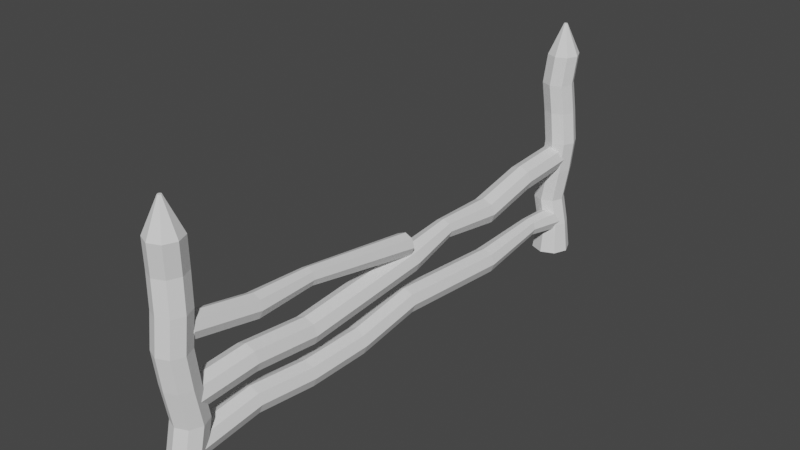 # Source: Fence1Broken.blend  (saved by Blender 2.93.21; exported with 4.5.12 LTS)
import bpy
from mathutils import Matrix  # noqa: F401  (used for matrix-valued properties, if any)

bpy.ops.wm.read_factory_settings(use_empty=True)
scene = bpy.context.scene
scene.name = 'Scene'

# ---- collections
col_collection = bpy.data.collections.new('Collection'); scene.collection.children.link(col_collection)

# ---- world
world_world = bpy.data.worlds.new('World'); scene.world = world_world
world_world.use_nodes = True; world_world.node_tree.nodes.clear()
_N = world_world.node_tree.nodes; _L = world_world.node_tree.links
n0 = _N.new('ShaderNodeOutputWorld'); n0.name = 'World Output'; n0.location = (300, 300)
n1 = _N.new('ShaderNodeBackground'); n1.name = 'Background'; n1.location = (10, 300)
n1.inputs[0].default_value = (0.05088, 0.05088, 0.05088, 1.0)
_L.new(n1.outputs[0], n0.inputs[0])
n0.is_active_output = True
world_world.color = (0.05088, 0.05088, 0.05088)
world_world.use_sun_shadow = False
world_world.sun_shadow_jitter_overblur = 0.0

# ---- meshes
me_cylinder = bpy.data.meshes.new('Cylinder')
me_cylinder.from_pydata([(5.471e-09, 1.245, -1.0), (-2.524e-08, 0.1118, 1.0), (0.8802, 0.8802, -1.0), (0.07903, 0.07903, 1.0), (1.245, -5.076e-08, -1.0), (0.1118, -1.812e-08, 1.0), (0.8802, -0.8802, -1.0), (0.07903, -0.07903, 1.0), (-1.033e-07, -1.245, -1.0), (-3.501e-08, -0.1118, 1.0), (-0.8802, -0.8802, -1.0), (-0.07903, -0.07903, 1.0), (-1.245, 1.849e-08, -1.0), (-0.1118, -1.19e-08, 1.0), (-0.8802, 0.8802, -1.0), (-0.07903, 0.07903, 1.0), (-0.01965, 0.7755, 0.009786), (0.6875, 0.4827, 0.009786), (0.9804, -0.2245, 0.009786), (0.6875, -0.9316, 0.009786), (-0.01965, -1.224, 0.009786), (-0.7268, -0.9316, 0.009786), (-1.02, -0.2245, 0.009786), (-0.7268, 0.4827, 0.009786), (-0.1713, 1.149, 0.5113), (0.5358, 0.8563, 0.5113), (0.8287, 0.1492, 0.5113), (0.5358, -0.5579, 0.5113), (-0.1713, -0.8508, 0.5113), (-0.8784, -0.5579, 0.5113), (-1.171, 0.1492, 0.5113), (-0.8784, 0.8563, 0.5113), (0.7129, 1.079, -0.5273), (1.006, 0.3717, -0.5273), (0.7129, -0.3354, -0.5273), (0.005781, -0.6283, -0.5273), (-0.7013, -0.3354, -0.5273), (-0.9942, 0.3717, -0.5273), (-0.7013, 1.079, -0.5273), (0.005781, 1.372, -0.5273), (0.0, 1.0, 0.75), (0.7071, 0.7071, 0.75), (1.0, -4.371e-08, 0.75), (0.7071, -0.7071, 0.75), (-8.742e-08, -1.0, 0.75), (-0.7071, -0.7071, 0.75), (-1.0, 1.192e-08, 0.75), (-0.7071, 0.7071, 0.75), (0.7071, 0.7071, 0.269), (1.0, -4.371e-08, 0.269), (0.7071, -0.7071, 0.269), (-8.742e-08, -1.0, 0.269), (-0.7071, -0.7071, 0.269), (-1.0, 1.192e-08, 0.269), (-0.7071, 0.7071, 0.269), (0.0, 1.0, 0.269), (0.0, 1.0, -0.2451), (0.7071, 0.7071, -0.2451), (1.0, -4.371e-08, -0.2451), (0.7071, -0.7071, -0.2451), (-8.742e-08, -1.0, -0.2451), (-0.7071, -0.7071, -0.2451), (-1.0, 1.192e-08, -0.2451), (-0.7071, 0.7071, -0.2451), (0.7071, 0.7071, -0.7451), (1.0, -4.371e-08, -0.7451), (0.7071, -0.7071, -0.7451), (-8.742e-08, -1.0, -0.7451), (-0.7071, -0.7071, -0.7451), (-1.0, 1.192e-08, -0.7451), (-0.7071, 0.7071, -0.7451), (0.0, 1.0, -0.7451)], [], [(40, 1, 3, 41), (41, 3, 5, 42), (42, 5, 7, 43), (43, 7, 9, 44), (44, 9, 11, 45), (45, 11, 13, 46), (3, 1, 15, 13, 11, 9, 7, 5), (46, 13, 15, 47), (47, 15, 1, 40), (0, 2, 4, 6, 8, 10, 12, 14), (63, 23, 16, 56), (62, 22, 23, 63), (61, 21, 22, 62), (60, 20, 21, 61), (59, 19, 20, 60), (58, 18, 19, 59), (57, 17, 18, 58), (56, 16, 17, 57), (54, 31, 24, 55), (53, 30, 31, 54), (52, 29, 30, 53), (51, 28, 29, 52), (50, 27, 28, 51), (49, 26, 27, 50), (48, 25, 26, 49), (55, 24, 25, 48), (71, 39, 32, 64), (64, 32, 33, 65), (65, 33, 34, 66), (66, 34, 35, 67), (67, 35, 36, 68), (68, 36, 37, 69), (69, 37, 38, 70), (70, 38, 39, 71), (31, 47, 40, 24), (30, 46, 47, 31), (29, 45, 46, 30), (28, 44, 45, 29), (27, 43, 44, 28), (26, 42, 43, 27), (25, 41, 42, 26), (24, 40, 41, 25), (16, 55, 48, 17), (17, 48, 49, 18), (18, 49, 50, 19), (19, 50, 51, 20), (20, 51, 52, 21), (21, 52, 53, 22), (22, 53, 54, 23), (23, 54, 55, 16), (39, 56, 57, 32), (32, 57, 58, 33), (33, 58, 59, 34), (34, 59, 60, 35), (35, 60, 61, 36), (36, 61, 62, 37), (37, 62, 63, 38), (38, 63, 56, 39), (14, 70, 71, 0), (12, 69, 70, 14), (10, 68, 69, 12), (8, 67, 68, 10), (6, 66, 67, 8), (4, 65, 66, 6), (2, 64, 65, 4), (0, 71, 64, 2)])
_uv = me_cylinder.uv_layers.new(name='UVMap')
_uv.uv.foreach_set('vector', [1.0, 0.9375, 1.0, 1.0, 0.875, 1.0, 0.875, 0.9375, 0.875, 0.9375, 0.875, 1.0, 0.75, 1.0, 0.75, 0.9375, 0.75, 0.9375, 0.75, 1.0, 0.625, 1.0, 0.625, 0.9375, 0.625, 0.9375, 0.625, 1.0, 0.5, 1.0, 0.5, 0.9375, 0.5, 0.9375, 0.5, 1.0, 0.375, 1.0, 0.375, 0.9375, 0.375, 0.9375, 0.375, 1.0, 0.25, 1.0, 0.25, 0.9375, 0.4197, 0.4197, 0.25, 0.49, 0.08029, 0.4197, 0.01, 0.25, 0.08029, 0.08029, 0.25, 0.01, 0.4197, 0.08029, 0.49, 0.25, 0.25, 0.9375, 0.25, 1.0, 0.125, 1.0, 0.125, 0.9375, 0.125, 0.9375, 0.125, 1.0, 0.0, 1.0, 0.0, 0.9375, 0.75, 0.49, 0.9197, 0.4197, 0.99, 0.25, 0.9197, 0.08029, 0.75, 0.01, 0.5803, 0.08029, 0.51, 0.25, 0.5803, 0.4197, 0.125, 0.6887, 0.125, 0.75, 0.0, 0.75, 0.0, 0.6887, 0.25, 0.6887, 0.25, 0.75, 0.125, 0.75, 0.125, 0.6887, 0.375, 0.6887, 0.375, 0.75, 0.25, 0.75, 0.25, 0.6887, 0.5, 0.6887, 0.5, 0.75, 0.375, 0.75, 0.375, 0.6887, 0.625, 0.6887, 0.625, 0.75, 0.5, 0.75, 0.5, 0.6887, 0.75, 0.6887, 0.75, 0.75, 0.625, 0.75, 0.625, 0.6887, 0.875, 0.6887, 0.875, 0.75, 0.75, 0.75, 0.75, 0.6887, 1.0, 0.6887, 1.0, 0.75, 0.875, 0.75, 0.875, 0.6887, 0.125, 0.8173, 0.125, 0.875, 0.0, 0.875, 0.0, 0.8173, 0.25, 0.8173, 0.25, 0.875, 0.125, 0.875, 0.125, 0.8173, 0.375, 0.8173, 0.375, 0.875, 0.25, 0.875, 0.25, 0.8173, 0.5, 0.8173, 0.5, 0.875, 0.375, 0.875, 0.375, 0.8173, 0.625, 0.8173, 0.625, 0.875, 0.5, 0.875, 0.5, 0.8173, 0.75, 0.8173, 0.75, 0.875, 0.625, 0.875, 0.625, 0.8173, 0.875, 0.8173, 0.875, 0.875, 0.75, 0.875, 0.75, 0.8173, 1.0, 0.8173, 1.0, 0.875, 0.875, 0.875, 0.875, 0.8173, 1.0, 0.5637, 1.0, 0.6274, 0.875, 0.6274, 0.875, 0.5637, 0.875, 0.5637, 0.875, 0.6274, 0.75, 0.6274, 0.75, 0.5637, 0.75, 0.5637, 0.75, 0.6274, 0.625, 0.6274, 0.625, 0.5637, 0.625, 0.5637, 0.625, 0.6274, 0.5, 0.6274, 0.5, 0.5637, 0.5, 0.5637, 0.5, 0.6274, 0.375, 0.6274, 0.375, 0.5637, 0.375, 0.5637, 0.375, 0.6274, 0.25, 0.6274, 0.25, 0.5637, 0.25, 0.5637, 0.25, 0.6274, 0.125, 0.6274, 0.125, 0.5637, 0.125, 0.5637, 0.125, 0.6274, 0.0, 0.6274, 0.0, 0.5637, 0.125, 0.875, 0.125, 0.9375, 0.0, 0.9375, 0.0, 0.875, 0.25, 0.875, 0.25, 0.9375, 0.125, 0.9375, 0.125, 0.875, 0.375, 0.875, 0.375, 0.9375, 0.25, 0.9375, 0.25, 0.875, 0.5, 0.875, 0.5, 0.9375, 0.375, 0.9375, 0.375, 0.875, 0.625, 0.875, 0.625, 0.9375, 0.5, 0.9375, 0.5, 0.875, 0.75, 0.875, 0.75, 0.9375, 0.625, 0.9375, 0.625, 0.875, 0.875, 0.875, 0.875, 0.9375, 0.75, 0.9375, 0.75, 0.875, 1.0, 0.875, 1.0, 0.9375, 0.875, 0.9375, 0.875, 0.875, 1.0, 0.75, 1.0, 0.8173, 0.875, 0.8173, 0.875, 0.75, 0.875, 0.75, 0.875, 0.8173, 0.75, 0.8173, 0.75, 0.75, 0.75, 0.75, 0.75, 0.8173, 0.625, 0.8173, 0.625, 0.75, 0.625, 0.75, 0.625, 0.8173, 0.5, 0.8173, 0.5, 0.75, 0.5, 0.75, 0.5, 0.8173, 0.375, 0.8173, 0.375, 0.75, 0.375, 0.75, 0.375, 0.8173, 0.25, 0.8173, 0.25, 0.75, 0.25, 0.75, 0.25, 0.8173, 0.125, 0.8173, 0.125, 0.75, 0.125, 0.75, 0.125, 0.8173, 0.0, 0.8173, 0.0, 0.75, 1.0, 0.6274, 1.0, 0.6887, 0.875, 0.6887, 0.875, 0.6274, 0.875, 0.6274, 0.875, 0.6887, 0.75, 0.6887, 0.75, 0.6274, 0.75, 0.6274, 0.75, 0.6887, 0.625, 0.6887, 0.625, 0.6274, 0.625, 0.6274, 0.625, 0.6887, 0.5, 0.6887, 0.5, 0.6274, 0.5, 0.6274, 0.5, 0.6887, 0.375, 0.6887, 0.375, 0.6274, 0.375, 0.6274, 0.375, 0.6887, 0.25, 0.6887, 0.25, 0.6274, 0.25, 0.6274, 0.25, 0.6887, 0.125, 0.6887, 0.125, 0.6274, 0.125, 0.6274, 0.125, 0.6887, 0.0, 0.6887, 0.0, 0.6274, 0.125, 0.5, 0.125, 0.5637, 0.0, 0.5637, 0.0, 0.5, 0.25, 0.5, 0.25, 0.5637, 0.125, 0.5637, 0.125, 0.5, 0.375, 0.5, 0.375, 0.5637, 0.25, 0.5637, 0.25, 0.5, 0.5, 0.5, 0.5, 0.5637, 0.375, 0.5637, 0.375, 0.5, 0.625, 0.5, 0.625, 0.5637, 0.5, 0.5637, 0.5, 0.5, 0.75, 0.5, 0.75, 0.5637, 0.625, 0.5637, 0.625, 0.5, 0.875, 0.5, 0.875, 0.5637, 0.75, 0.5637, 0.75, 0.5, 1.0, 0.5, 1.0, 0.5637, 0.875, 0.5637, 0.875, 0.5])
me_cylinder.use_remesh_fix_poles = True
me_cylinder.use_remesh_preserve_attributes = False
me_cylinder.update()
me_cylinder_001 = bpy.data.meshes.new('Cylinder.001')
me_cylinder_001.from_pydata([(5.471e-09, 1.245, -1.0), (-2.524e-08, 0.1118, 1.0), (0.8802, 0.8802, -1.0), (0.07903, 0.07903, 1.0), (1.245, -5.076e-08, -1.0), (0.1118, -1.812e-08, 1.0), (0.8802, -0.8802, -1.0), (0.07903, -0.07903, 1.0), (-1.033e-07, -1.245, -1.0), (-3.501e-08, -0.1118, 1.0), (-0.8802, -0.8802, -1.0), (-0.07903, -0.07903, 1.0), (-1.245, 1.849e-08, -1.0), (-0.1118, -1.19e-08, 1.0), (-0.8802, 0.8802, -1.0), (-0.07903, 0.07903, 1.0), (-0.01965, 0.7755, 0.009786), (0.6875, 0.4827, 0.009786), (0.9804, -0.2245, 0.009786), (0.6875, -0.9316, 0.009786), (-0.01965, -1.224, 0.009786), (-0.7268, -0.9316, 0.009786), (-1.02, -0.2245, 0.009786), (-0.7268, 0.4827, 0.009786), (-0.1713, 1.149, 0.5113), (0.5358, 0.8563, 0.5113), (0.8287, 0.1492, 0.5113), (0.5358, -0.5579, 0.5113), (-0.1713, -0.8508, 0.5113), (-0.8784, -0.5579, 0.5113), (-1.171, 0.1492, 0.5113), (-0.8784, 0.8563, 0.5113), (0.7129, 1.079, -0.5273), (1.006, 0.3717, -0.5273), (0.7129, -0.3354, -0.5273), (0.005781, -0.6283, -0.5273), (-0.7013, -0.3354, -0.5273), (-0.9942, 0.3717, -0.5273), (-0.7013, 1.079, -0.5273), (0.005781, 1.372, -0.5273), (0.0, 1.0, 0.75), (0.7071, 0.7071, 0.75), (1.0, -4.371e-08, 0.75), (0.7071, -0.7071, 0.75), (-8.742e-08, -1.0, 0.75), (-0.7071, -0.7071, 0.75), (-1.0, 1.192e-08, 0.75), (-0.7071, 0.7071, 0.75), (0.7071, 0.7071, 0.269), (1.0, -4.371e-08, 0.269), (0.7071, -0.7071, 0.269), (-8.742e-08, -1.0, 0.269), (-0.7071, -0.7071, 0.269), (-1.0, 1.192e-08, 0.269), (-0.7071, 0.7071, 0.269), (0.0, 1.0, 0.269), (0.0, 1.0, -0.2451), (0.7071, 0.7071, -0.2451), (1.0, -4.371e-08, -0.2451), (0.7071, -0.7071, -0.2451), (-8.742e-08, -1.0, -0.2451), (-0.7071, -0.7071, -0.2451), (-1.0, 1.192e-08, -0.2451), (-0.7071, 0.7071, -0.2451), (0.7071, 0.7071, -0.7451), (1.0, -4.371e-08, -0.7451), (0.7071, -0.7071, -0.7451), (-8.742e-08, -1.0, -0.7451), (-0.7071, -0.7071, -0.7451), (-1.0, 1.192e-08, -0.7451), (-0.7071, 0.7071, -0.7451), (0.0, 1.0, -0.7451)], [], [(40, 1, 3, 41), (41, 3, 5, 42), (42, 5, 7, 43), (43, 7, 9, 44), (44, 9, 11, 45), (45, 11, 13, 46), (3, 1, 15, 13, 11, 9, 7, 5), (46, 13, 15, 47), (47, 15, 1, 40), (0, 2, 4, 6, 8, 10, 12, 14), (63, 23, 16, 56), (62, 22, 23, 63), (61, 21, 22, 62), (60, 20, 21, 61), (59, 19, 20, 60), (58, 18, 19, 59), (57, 17, 18, 58), (56, 16, 17, 57), (54, 31, 24, 55), (53, 30, 31, 54), (52, 29, 30, 53), (51, 28, 29, 52), (50, 27, 28, 51), (49, 26, 27, 50), (48, 25, 26, 49), (55, 24, 25, 48), (71, 39, 32, 64), (64, 32, 33, 65), (65, 33, 34, 66), (66, 34, 35, 67), (67, 35, 36, 68), (68, 36, 37, 69), (69, 37, 38, 70), (70, 38, 39, 71), (31, 47, 40, 24), (30, 46, 47, 31), (29, 45, 46, 30), (28, 44, 45, 29), (27, 43, 44, 28), (26, 42, 43, 27), (25, 41, 42, 26), (24, 40, 41, 25), (16, 55, 48, 17), (17, 48, 49, 18), (18, 49, 50, 19), (19, 50, 51, 20), (20, 51, 52, 21), (21, 52, 53, 22), (22, 53, 54, 23), (23, 54, 55, 16), (39, 56, 57, 32), (32, 57, 58, 33), (33, 58, 59, 34), (34, 59, 60, 35), (35, 60, 61, 36), (36, 61, 62, 37), (37, 62, 63, 38), (38, 63, 56, 39), (14, 70, 71, 0), (12, 69, 70, 14), (10, 68, 69, 12), (8, 67, 68, 10), (6, 66, 67, 8), (4, 65, 66, 6), (2, 64, 65, 4), (0, 71, 64, 2)])
_uv = me_cylinder_001.uv_layers.new(name='UVMap')
_uv.uv.foreach_set('vector', [1.0, 0.9375, 1.0, 1.0, 0.875, 1.0, 0.875, 0.9375, 0.875, 0.9375, 0.875, 1.0, 0.75, 1.0, 0.75, 0.9375, 0.75, 0.9375, 0.75, 1.0, 0.625, 1.0, 0.625, 0.9375, 0.625, 0.9375, 0.625, 1.0, 0.5, 1.0, 0.5, 0.9375, 0.5, 0.9375, 0.5, 1.0, 0.375, 1.0, 0.375, 0.9375, 0.375, 0.9375, 0.375, 1.0, 0.25, 1.0, 0.25, 0.9375, 0.4197, 0.4197, 0.25, 0.49, 0.08029, 0.4197, 0.01, 0.25, 0.08029, 0.08029, 0.25, 0.01, 0.4197, 0.08029, 0.49, 0.25, 0.25, 0.9375, 0.25, 1.0, 0.125, 1.0, 0.125, 0.9375, 0.125, 0.9375, 0.125, 1.0, 0.0, 1.0, 0.0, 0.9375, 0.75, 0.49, 0.9197, 0.4197, 0.99, 0.25, 0.9197, 0.08029, 0.75, 0.01, 0.5803, 0.08029, 0.51, 0.25, 0.5803, 0.4197, 0.125, 0.6887, 0.125, 0.75, 0.0, 0.75, 0.0, 0.6887, 0.25, 0.6887, 0.25, 0.75, 0.125, 0.75, 0.125, 0.6887, 0.375, 0.6887, 0.375, 0.75, 0.25, 0.75, 0.25, 0.6887, 0.5, 0.6887, 0.5, 0.75, 0.375, 0.75, 0.375, 0.6887, 0.625, 0.6887, 0.625, 0.75, 0.5, 0.75, 0.5, 0.6887, 0.75, 0.6887, 0.75, 0.75, 0.625, 0.75, 0.625, 0.6887, 0.875, 0.6887, 0.875, 0.75, 0.75, 0.75, 0.75, 0.6887, 1.0, 0.6887, 1.0, 0.75, 0.875, 0.75, 0.875, 0.6887, 0.125, 0.8173, 0.125, 0.875, 0.0, 0.875, 0.0, 0.8173, 0.25, 0.8173, 0.25, 0.875, 0.125, 0.875, 0.125, 0.8173, 0.375, 0.8173, 0.375, 0.875, 0.25, 0.875, 0.25, 0.8173, 0.5, 0.8173, 0.5, 0.875, 0.375, 0.875, 0.375, 0.8173, 0.625, 0.8173, 0.625, 0.875, 0.5, 0.875, 0.5, 0.8173, 0.75, 0.8173, 0.75, 0.875, 0.625, 0.875, 0.625, 0.8173, 0.875, 0.8173, 0.875, 0.875, 0.75, 0.875, 0.75, 0.8173, 1.0, 0.8173, 1.0, 0.875, 0.875, 0.875, 0.875, 0.8173, 1.0, 0.5637, 1.0, 0.6274, 0.875, 0.6274, 0.875, 0.5637, 0.875, 0.5637, 0.875, 0.6274, 0.75, 0.6274, 0.75, 0.5637, 0.75, 0.5637, 0.75, 0.6274, 0.625, 0.6274, 0.625, 0.5637, 0.625, 0.5637, 0.625, 0.6274, 0.5, 0.6274, 0.5, 0.5637, 0.5, 0.5637, 0.5, 0.6274, 0.375, 0.6274, 0.375, 0.5637, 0.375, 0.5637, 0.375, 0.6274, 0.25, 0.6274, 0.25, 0.5637, 0.25, 0.5637, 0.25, 0.6274, 0.125, 0.6274, 0.125, 0.5637, 0.125, 0.5637, 0.125, 0.6274, 0.0, 0.6274, 0.0, 0.5637, 0.125, 0.875, 0.125, 0.9375, 0.0, 0.9375, 0.0, 0.875, 0.25, 0.875, 0.25, 0.9375, 0.125, 0.9375, 0.125, 0.875, 0.375, 0.875, 0.375, 0.9375, 0.25, 0.9375, 0.25, 0.875, 0.5, 0.875, 0.5, 0.9375, 0.375, 0.9375, 0.375, 0.875, 0.625, 0.875, 0.625, 0.9375, 0.5, 0.9375, 0.5, 0.875, 0.75, 0.875, 0.75, 0.9375, 0.625, 0.9375, 0.625, 0.875, 0.875, 0.875, 0.875, 0.9375, 0.75, 0.9375, 0.75, 0.875, 1.0, 0.875, 1.0, 0.9375, 0.875, 0.9375, 0.875, 0.875, 1.0, 0.75, 1.0, 0.8173, 0.875, 0.8173, 0.875, 0.75, 0.875, 0.75, 0.875, 0.8173, 0.75, 0.8173, 0.75, 0.75, 0.75, 0.75, 0.75, 0.8173, 0.625, 0.8173, 0.625, 0.75, 0.625, 0.75, 0.625, 0.8173, 0.5, 0.8173, 0.5, 0.75, 0.5, 0.75, 0.5, 0.8173, 0.375, 0.8173, 0.375, 0.75, 0.375, 0.75, 0.375, 0.8173, 0.25, 0.8173, 0.25, 0.75, 0.25, 0.75, 0.25, 0.8173, 0.125, 0.8173, 0.125, 0.75, 0.125, 0.75, 0.125, 0.8173, 0.0, 0.8173, 0.0, 0.75, 1.0, 0.6274, 1.0, 0.6887, 0.875, 0.6887, 0.875, 0.6274, 0.875, 0.6274, 0.875, 0.6887, 0.75, 0.6887, 0.75, 0.6274, 0.75, 0.6274, 0.75, 0.6887, 0.625, 0.6887, 0.625, 0.6274, 0.625, 0.6274, 0.625, 0.6887, 0.5, 0.6887, 0.5, 0.6274, 0.5, 0.6274, 0.5, 0.6887, 0.375, 0.6887, 0.375, 0.6274, 0.375, 0.6274, 0.375, 0.6887, 0.25, 0.6887, 0.25, 0.6274, 0.25, 0.6274, 0.25, 0.6887, 0.125, 0.6887, 0.125, 0.6274, 0.125, 0.6274, 0.125, 0.6887, 0.0, 0.6887, 0.0, 0.6274, 0.125, 0.5, 0.125, 0.5637, 0.0, 0.5637, 0.0, 0.5, 0.25, 0.5, 0.25, 0.5637, 0.125, 0.5637, 0.125, 0.5, 0.375, 0.5, 0.375, 0.5637, 0.25, 0.5637, 0.25, 0.5, 0.5, 0.5, 0.5, 0.5637, 0.375, 0.5637, 0.375, 0.5, 0.625, 0.5, 0.625, 0.5637, 0.5, 0.5637, 0.5, 0.5, 0.75, 0.5, 0.75, 0.5637, 0.625, 0.5637, 0.625, 0.5, 0.875, 0.5, 0.875, 0.5637, 0.75, 0.5637, 0.75, 0.5, 1.0, 0.5, 1.0, 0.5637, 0.875, 0.5637, 0.875, 0.5])
me_cylinder_001.use_remesh_fix_poles = True
me_cylinder_001.use_remesh_preserve_attributes = False
me_cylinder_001.update()
me_cylinder_002 = bpy.data.meshes.new('Cylinder.002')
me_cylinder_002.from_pydata([(0.0, 1.0, 1.0), (0.7071, 0.7071, 1.0), (1.0, -4.371e-08, 1.0), (0.7071, -0.7071, 1.0), (-8.742e-08, -1.0, 1.0), (-0.7071, -0.7071, 1.0), (-1.0, 1.192e-08, 1.0), (-0.7071, 0.7071, 1.0), (-0.05233, 1.627, 0.0127), (0.6548, 1.334, 0.0127), (0.9477, 0.6267, 0.0127), (0.6548, -0.08044, 0.0127), (-0.05233, -0.3733, 0.0127), (-0.7594, -0.08044, 0.0127), (-1.052, 0.6267, 0.0127), (-0.7594, 1.334, 0.0127), (5.421e-09, 0.7591, 0.5), (0.5368, 0.5368, 0.5), (0.7591, 1.965e-07, 0.5), (0.5368, -0.5368, 0.5), (-6.094e-08, -0.7591, 0.5), (-0.5368, -0.5368, 0.5), (-0.7591, 2.388e-07, 0.5), (-0.5368, 0.5368, 0.5), (-0.1113, 1.459, 0.7395), (0.5958, 1.167, 0.7395), (0.8887, 0.4595, 0.7395), (0.5958, -0.2476, 0.7395), (-0.1113, -0.5405, 0.7395), (-0.8184, -0.2476, 0.7395), (-1.111, 0.4595, 0.7395), (-0.8184, 1.167, 0.7395)], [], [(24, 0, 1, 25), (25, 1, 2, 26), (26, 2, 3, 27), (27, 3, 4, 28), (28, 4, 5, 29), (29, 5, 6, 30), (1, 0, 7, 6, 5, 4, 3, 2), (30, 6, 7, 31), (31, 7, 0, 24), (15, 23, 16, 8), (14, 22, 23, 15), (13, 21, 22, 14), (12, 20, 21, 13), (11, 19, 20, 12), (10, 18, 19, 11), (9, 17, 18, 10), (8, 16, 17, 9), (23, 31, 24, 16), (22, 30, 31, 23), (21, 29, 30, 22), (20, 28, 29, 21), (19, 27, 28, 20), (18, 26, 27, 19), (17, 25, 26, 18), (16, 24, 25, 17), (15, 8, 9, 10, 11, 12, 13, 14)])
_uv = me_cylinder_002.uv_layers.new(name='UVMap')
_uv.uv.foreach_set('vector', [1.0, 0.9375, 1.0, 1.0, 0.875, 1.0, 0.875, 0.9375, 0.875, 0.9375, 0.875, 1.0, 0.75, 1.0, 0.75, 0.9375, 0.75, 0.9375, 0.75, 1.0, 0.625, 1.0, 0.625, 0.9375, 0.625, 0.9375, 0.625, 1.0, 0.5, 1.0, 0.5, 0.9375, 0.5, 0.9375, 0.5, 1.0, 0.375, 1.0, 0.375, 0.9375, 0.375, 0.9375, 0.375, 1.0, 0.25, 1.0, 0.25, 0.9375, 0.4197, 0.4197, 0.25, 0.49, 0.08029, 0.4197, 0.01, 0.25, 0.08029, 0.08029, 0.25, 0.01, 0.4197, 0.08029, 0.49, 0.25, 0.25, 0.9375, 0.25, 1.0, 0.125, 1.0, 0.125, 0.9375, 0.125, 0.9375, 0.125, 1.0, 0.0, 1.0, 0.0, 0.9375, 0.125, 0.75, 0.125, 0.875, 0.0, 0.875, 0.0, 0.75, 0.25, 0.75, 0.25, 0.875, 0.125, 0.875, 0.125, 0.75, 0.375, 0.75, 0.375, 0.875, 0.25, 0.875, 0.25, 0.75, 0.5, 0.75, 0.5, 0.875, 0.375, 0.875, 0.375, 0.75, 0.625, 0.75, 0.625, 0.875, 0.5, 0.875, 0.5, 0.75, 0.75, 0.75, 0.75, 0.875, 0.625, 0.875, 0.625, 0.75, 0.875, 0.75, 0.875, 0.875, 0.75, 0.875, 0.75, 0.75, 1.0, 0.75, 1.0, 0.875, 0.875, 0.875, 0.875, 0.75, 0.125, 0.875, 0.125, 0.9375, 0.0, 0.9375, 0.0, 0.875, 0.25, 0.875, 0.25, 0.9375, 0.125, 0.9375, 0.125, 0.875, 0.375, 0.875, 0.375, 0.9375, 0.25, 0.9375, 0.25, 0.875, 0.5, 0.875, 0.5, 0.9375, 0.375, 0.9375, 0.375, 0.875, 0.625, 0.875, 0.625, 0.9375, 0.5, 0.9375, 0.5, 0.875, 0.75, 0.875, 0.75, 0.9375, 0.625, 0.9375, 0.625, 0.875, 0.875, 0.875, 0.875, 0.9375, 0.75, 0.9375, 0.75, 0.875, 1.0, 0.875, 1.0, 0.9375, 0.875, 0.9375, 0.875, 0.875, 0.125, 0.75, 1.0, 0.75, 0.875, 0.75, 0.75, 0.75, 0.625, 0.75, 0.5, 0.75, 0.375, 0.75, 0.25, 0.75])
me_cylinder_002.use_remesh_fix_poles = True
me_cylinder_002.use_remesh_preserve_attributes = False
me_cylinder_002.update()
me_cylinder_003 = bpy.data.meshes.new('Cylinder.003')
me_cylinder_003.from_pydata([(0.0, 1.0, -1.0), (0.0, 1.0, 1.0), (0.7071, 0.7071, -1.0), (0.7071, 0.7071, 1.0), (1.0, -4.371e-08, -1.0), (1.0, -4.371e-08, 1.0), (0.7071, -0.7071, -1.0), (0.7071, -0.7071, 1.0), (-8.742e-08, -1.0, -1.0), (-8.742e-08, -1.0, 1.0), (-0.7071, -0.7071, -1.0), (-0.7071, -0.7071, 1.0), (-1.0, 1.192e-08, -1.0), (-1.0, 1.192e-08, 1.0), (-0.7071, 0.7071, -1.0), (-0.7071, 0.7071, 1.0), (-0.00837, 1.502, -0.04106), (0.6987, 1.21, -0.04106), (0.9916, 0.5024, -0.04106), (0.6987, -0.2047, -0.04106), (-0.00837, -0.4976, -0.04106), (-0.7155, -0.2047, -0.04106), (-1.008, 0.5024, -0.04106), (-0.7155, 1.21, -0.04106), (-0.03723, 1.766, 0.4932), (0.6699, 1.473, 0.4932), (0.9628, 0.7656, 0.4932), (0.6699, 0.05846, 0.4932), (-0.03723, -0.2344, 0.4932), (-0.7443, 0.05846, 0.4932), (-1.037, 0.7656, 0.4932), (-0.7443, 1.473, 0.4932), (0.6717, 1.377, -0.4996), (0.9646, 0.6695, -0.4996), (0.6717, -0.03762, -0.4996), (-0.03537, -0.3305, -0.4996), (-0.7425, -0.03762, -0.4996), (-1.035, 0.6695, -0.4996), (-0.7425, 1.377, -0.4996), (-0.03537, 1.669, -0.4996), (0.0, 0.7314, -0.25), (0.5172, 0.5172, -0.25), (0.7314, 9.609e-08, -0.25), (0.5172, -0.5172, -0.25), (-6.394e-08, -0.7314, -0.25), (-0.5172, -0.5172, -0.25), (-0.7314, 1.368e-07, -0.25), (-0.5172, 0.5172, -0.25), (0.0, 1.0, 0.75), (0.7071, 0.7071, 0.75), (1.0, -4.371e-08, 0.75), (0.7071, -0.7071, 0.75), (-8.742e-08, -1.0, 0.75), (-0.7071, -0.7071, 0.75), (-1.0, 1.192e-08, 0.75), (-0.7071, 0.7071, 0.75), (0.7071, 0.7071, -0.75), (1.0, -4.371e-08, -0.75), (0.7071, -0.7071, -0.75), (-8.742e-08, -1.0, -0.75), (-0.7071, -0.7071, -0.75), (-1.0, 1.192e-08, -0.75), (-0.7071, 0.7071, -0.75), (0.0, 1.0, -0.75)], [], [(48, 1, 3, 49), (49, 3, 5, 50), (50, 5, 7, 51), (51, 7, 9, 52), (52, 9, 11, 53), (53, 11, 13, 54), (3, 1, 15, 13, 11, 9, 7, 5), (54, 13, 15, 55), (55, 15, 1, 48), (0, 2, 4, 6, 8, 10, 12, 14), (47, 23, 16, 40), (46, 22, 23, 47), (45, 21, 22, 46), (44, 20, 21, 45), (43, 19, 20, 44), (42, 18, 19, 43), (41, 17, 18, 42), (40, 16, 17, 41), (23, 31, 24, 16), (22, 30, 31, 23), (21, 29, 30, 22), (20, 28, 29, 21), (19, 27, 28, 20), (18, 26, 27, 19), (17, 25, 26, 18), (16, 24, 25, 17), (63, 39, 32, 56), (56, 32, 33, 57), (57, 33, 34, 58), (58, 34, 35, 59), (59, 35, 36, 60), (60, 36, 37, 61), (61, 37, 38, 62), (62, 38, 39, 63), (39, 40, 41, 32), (32, 41, 42, 33), (33, 42, 43, 34), (34, 43, 44, 35), (35, 44, 45, 36), (36, 45, 46, 37), (37, 46, 47, 38), (38, 47, 40, 39), (31, 55, 48, 24), (30, 54, 55, 31), (29, 53, 54, 30), (28, 52, 53, 29), (27, 51, 52, 28), (26, 50, 51, 27), (25, 49, 50, 26), (24, 48, 49, 25), (14, 62, 63, 0), (12, 61, 62, 14), (10, 60, 61, 12), (8, 59, 60, 10), (6, 58, 59, 8), (4, 57, 58, 6), (2, 56, 57, 4), (0, 63, 56, 2)])
_uv = me_cylinder_003.uv_layers.new(name='UVMap')
_uv.uv.foreach_set('vector', [1.0, 0.9375, 1.0, 1.0, 0.875, 1.0, 0.875, 0.9375, 0.875, 0.9375, 0.875, 1.0, 0.75, 1.0, 0.75, 0.9375, 0.75, 0.9375, 0.75, 1.0, 0.625, 1.0, 0.625, 0.9375, 0.625, 0.9375, 0.625, 1.0, 0.5, 1.0, 0.5, 0.9375, 0.5, 0.9375, 0.5, 1.0, 0.375, 1.0, 0.375, 0.9375, 0.375, 0.9375, 0.375, 1.0, 0.25, 1.0, 0.25, 0.9375, 0.4197, 0.4197, 0.25, 0.49, 0.08029, 0.4197, 0.01, 0.25, 0.08029, 0.08029, 0.25, 0.01, 0.4197, 0.08029, 0.49, 0.25, 0.25, 0.9375, 0.25, 1.0, 0.125, 1.0, 0.125, 0.9375, 0.125, 0.9375, 0.125, 1.0, 0.0, 1.0, 0.0, 0.9375, 0.75, 0.49, 0.9197, 0.4197, 0.99, 0.25, 0.9197, 0.08029, 0.75, 0.01, 0.5803, 0.08029, 0.51, 0.25, 0.5803, 0.4197, 0.125, 0.6875, 0.125, 0.75, 0.0, 0.75, 0.0, 0.6875, 0.25, 0.6875, 0.25, 0.75, 0.125, 0.75, 0.125, 0.6875, 0.375, 0.6875, 0.375, 0.75, 0.25, 0.75, 0.25, 0.6875, 0.5, 0.6875, 0.5, 0.75, 0.375, 0.75, 0.375, 0.6875, 0.625, 0.6875, 0.625, 0.75, 0.5, 0.75, 0.5, 0.6875, 0.75, 0.6875, 0.75, 0.75, 0.625, 0.75, 0.625, 0.6875, 0.875, 0.6875, 0.875, 0.75, 0.75, 0.75, 0.75, 0.6875, 1.0, 0.6875, 1.0, 0.75, 0.875, 0.75, 0.875, 0.6875, 0.125, 0.75, 0.125, 0.875, 0.0, 0.875, 0.0, 0.75, 0.25, 0.75, 0.25, 0.875, 0.125, 0.875, 0.125, 0.75, 0.375, 0.75, 0.375, 0.875, 0.25, 0.875, 0.25, 0.75, 0.5, 0.75, 0.5, 0.875, 0.375, 0.875, 0.375, 0.75, 0.625, 0.75, 0.625, 0.875, 0.5, 0.875, 0.5, 0.75, 0.75, 0.75, 0.75, 0.875, 0.625, 0.875, 0.625, 0.75, 0.875, 0.75, 0.875, 0.875, 0.75, 0.875, 0.75, 0.75, 1.0, 0.75, 1.0, 0.875, 0.875, 0.875, 0.875, 0.75, 1.0, 0.5625, 1.0, 0.625, 0.875, 0.625, 0.875, 0.5625, 0.875, 0.5625, 0.875, 0.625, 0.75, 0.625, 0.75, 0.5625, 0.75, 0.5625, 0.75, 0.625, 0.625, 0.625, 0.625, 0.5625, 0.625, 0.5625, 0.625, 0.625, 0.5, 0.625, 0.5, 0.5625, 0.5, 0.5625, 0.5, 0.625, 0.375, 0.625, 0.375, 0.5625, 0.375, 0.5625, 0.375, 0.625, 0.25, 0.625, 0.25, 0.5625, 0.25, 0.5625, 0.25, 0.625, 0.125, 0.625, 0.125, 0.5625, 0.125, 0.5625, 0.125, 0.625, 0.0, 0.625, 0.0, 0.5625, 1.0, 0.625, 1.0, 0.6875, 0.875, 0.6875, 0.875, 0.625, 0.875, 0.625, 0.875, 0.6875, 0.75, 0.6875, 0.75, 0.625, 0.75, 0.625, 0.75, 0.6875, 0.625, 0.6875, 0.625, 0.625, 0.625, 0.625, 0.625, 0.6875, 0.5, 0.6875, 0.5, 0.625, 0.5, 0.625, 0.5, 0.6875, 0.375, 0.6875, 0.375, 0.625, 0.375, 0.625, 0.375, 0.6875, 0.25, 0.6875, 0.25, 0.625, 0.25, 0.625, 0.25, 0.6875, 0.125, 0.6875, 0.125, 0.625, 0.125, 0.625, 0.125, 0.6875, 0.0, 0.6875, 0.0, 0.625, 0.125, 0.875, 0.125, 0.9375, 0.0, 0.9375, 0.0, 0.875, 0.25, 0.875, 0.25, 0.9375, 0.125, 0.9375, 0.125, 0.875, 0.375, 0.875, 0.375, 0.9375, 0.25, 0.9375, 0.25, 0.875, 0.5, 0.875, 0.5, 0.9375, 0.375, 0.9375, 0.375, 0.875, 0.625, 0.875, 0.625, 0.9375, 0.5, 0.9375, 0.5, 0.875, 0.75, 0.875, 0.75, 0.9375, 0.625, 0.9375, 0.625, 0.875, 0.875, 0.875, 0.875, 0.9375, 0.75, 0.9375, 0.75, 0.875, 1.0, 0.875, 1.0, 0.9375, 0.875, 0.9375, 0.875, 0.875, 0.125, 0.5, 0.125, 0.5625, 0.0, 0.5625, 0.0, 0.5, 0.25, 0.5, 0.25, 0.5625, 0.125, 0.5625, 0.125, 0.5, 0.375, 0.5, 0.375, 0.5625, 0.25, 0.5625, 0.25, 0.5, 0.5, 0.5, 0.5, 0.5625, 0.375, 0.5625, 0.375, 0.5, 0.625, 0.5, 0.625, 0.5625, 0.5, 0.5625, 0.5, 0.5, 0.75, 0.5, 0.75, 0.5625, 0.625, 0.5625, 0.625, 0.5, 0.875, 0.5, 0.875, 0.5625, 0.75, 0.5625, 0.75, 0.5, 1.0, 0.5, 1.0, 0.5625, 0.875, 0.5625, 0.875, 0.5])
me_cylinder_003.use_remesh_fix_poles = True
me_cylinder_003.use_remesh_preserve_attributes = False
me_cylinder_003.update()
me_cylinder_004 = bpy.data.meshes.new('Cylinder.004')
me_cylinder_004.from_pydata([(0.0, 1.0, -1.0), (0.0, 1.0, 1.0), (0.7071, 0.7071, -1.0), (0.7071, 0.7071, 1.0), (1.0, -4.371e-08, -1.0), (1.0, -4.371e-08, 1.0), (0.7071, -0.7071, -1.0), (0.7071, -0.7071, 1.0), (-8.742e-08, -1.0, -1.0), (-8.742e-08, -1.0, 1.0), (-0.7071, -0.7071, -1.0), (-0.7071, -0.7071, 1.0), (-1.0, 1.192e-08, -1.0), (-1.0, 1.192e-08, 1.0), (-0.7071, 0.7071, -1.0), (-0.7071, 0.7071, 1.0), (0.2466, 0.4003, -0.03102), (0.9537, 0.1074, -0.03102), (1.247, -0.5997, -0.03102), (0.9537, -1.307, -0.03102), (0.2466, -1.6, -0.03102), (-0.4605, -1.307, -0.03102), (-0.7534, -0.5997, -0.03102), (-0.4605, 0.1074, -0.03102), (0.7071, 0.7071, -0.5023), (1.0, -4.371e-08, -0.5023), (0.7071, -0.7071, -0.5023), (-8.742e-08, -1.0, -0.5023), (-0.7071, -0.7071, -0.5023), (-1.0, 1.192e-08, -0.5023), (-0.7071, 0.7071, -0.5023), (0.0, 1.0, -0.5023), (0.7012, 0.1482, -0.82), (0.9163, -0.3711, -0.82), (0.7012, -0.8904, -0.82), (0.1818, -1.106, -0.82), (-0.3375, -0.8904, -0.82), (-0.5526, -0.3711, -0.82), (-0.3375, 0.1482, -0.82), (0.1818, 0.3633, -0.82), (0.0, 1.0, 0.4977), (0.7071, 0.7071, 0.4977), (1.0, -4.371e-08, 0.4977), (0.7071, -0.7071, 0.4977), (-8.742e-08, -1.0, 0.4977), (-0.7071, -0.7071, 0.4977), (-1.0, 1.192e-08, 0.4977), (-0.7071, 0.7071, 0.4977), (0.7071, 0.7071, 0.2465), (1.0, -4.371e-08, 0.2465), (0.7071, -0.7071, 0.2465), (-8.742e-08, -1.0, 0.2465), (-0.7071, -0.7071, 0.2465), (-1.0, 1.192e-08, 0.2465), (-0.7071, 0.7071, 0.2465), (0.0, 1.0, 0.2465), (0.1762, 0.5687, 0.732), (0.8833, 0.2758, 0.732), (1.176, -0.4313, 0.732), (0.8833, -1.138, 0.732), (0.1762, -1.431, 0.732), (-0.5309, -1.138, 0.732), (-0.8238, -0.4313, 0.732), (-0.5309, 0.2758, 0.732)], [], [(56, 1, 3, 57), (57, 3, 5, 58), (58, 5, 7, 59), (59, 7, 9, 60), (60, 9, 11, 61), (61, 11, 13, 62), (3, 1, 15, 13, 11, 9, 7, 5), (62, 13, 15, 63), (63, 15, 1, 56), (0, 2, 4, 6, 8, 10, 12, 14), (30, 23, 16, 31), (29, 22, 23, 30), (28, 21, 22, 29), (27, 20, 21, 28), (26, 19, 20, 27), (25, 18, 19, 26), (24, 17, 18, 25), (31, 16, 17, 24), (39, 31, 24, 32), (32, 24, 25, 33), (33, 25, 26, 34), (34, 26, 27, 35), (35, 27, 28, 36), (36, 28, 29, 37), (37, 29, 30, 38), (38, 30, 31, 39), (14, 38, 39, 0), (12, 37, 38, 14), (10, 36, 37, 12), (8, 35, 36, 10), (6, 34, 35, 8), (4, 33, 34, 6), (2, 32, 33, 4), (0, 39, 32, 2), (54, 47, 40, 55), (53, 46, 47, 54), (52, 45, 46, 53), (51, 44, 45, 52), (50, 43, 44, 51), (49, 42, 43, 50), (48, 41, 42, 49), (55, 40, 41, 48), (16, 55, 48, 17), (17, 48, 49, 18), (18, 49, 50, 19), (19, 50, 51, 20), (20, 51, 52, 21), (21, 52, 53, 22), (22, 53, 54, 23), (23, 54, 55, 16), (47, 63, 56, 40), (46, 62, 63, 47), (45, 61, 62, 46), (44, 60, 61, 45), (43, 59, 60, 44), (42, 58, 59, 43), (41, 57, 58, 42), (40, 56, 57, 41)])
_uv = me_cylinder_004.uv_layers.new(name='UVMap')
_uv.uv.foreach_set('vector', [1.0, 0.9372, 1.0, 1.0, 0.875, 1.0, 0.875, 0.9372, 0.875, 0.9372, 0.875, 1.0, 0.75, 1.0, 0.75, 0.9372, 0.75, 0.9372, 0.75, 1.0, 0.625, 1.0, 0.625, 0.9372, 0.625, 0.9372, 0.625, 1.0, 0.5, 1.0, 0.5, 0.9372, 0.5, 0.9372, 0.5, 1.0, 0.375, 1.0, 0.375, 0.9372, 0.375, 0.9372, 0.375, 1.0, 0.25, 1.0, 0.25, 0.9372, 0.4197, 0.4197, 0.25, 0.49, 0.08029, 0.4197, 0.01, 0.25, 0.08029, 0.08029, 0.25, 0.01, 0.4197, 0.08029, 0.49, 0.25, 0.25, 0.9372, 0.25, 1.0, 0.125, 1.0, 0.125, 0.9372, 0.125, 0.9372, 0.125, 1.0, 0.0, 1.0, 0.0, 0.9372, 0.75, 0.49, 0.9197, 0.4197, 0.99, 0.25, 0.9197, 0.08029, 0.75, 0.01, 0.5803, 0.08029, 0.51, 0.25, 0.5803, 0.4197, 0.125, 0.6244, 0.125, 0.7488, 0.0, 0.7488, 0.0, 0.6244, 0.25, 0.6244, 0.25, 0.7488, 0.125, 0.7488, 0.125, 0.6244, 0.375, 0.6244, 0.375, 0.7488, 0.25, 0.7488, 0.25, 0.6244, 0.5, 0.6244, 0.5, 0.7488, 0.375, 0.7488, 0.375, 0.6244, 0.625, 0.6244, 0.625, 0.7488, 0.5, 0.7488, 0.5, 0.6244, 0.75, 0.6244, 0.75, 0.7488, 0.625, 0.7488, 0.625, 0.6244, 0.875, 0.6244, 0.875, 0.7488, 0.75, 0.7488, 0.75, 0.6244, 1.0, 0.6244, 1.0, 0.7488, 0.875, 0.7488, 0.875, 0.6244, 1.0, 0.5622, 1.0, 0.6244, 0.875, 0.6244, 0.875, 0.5622, 0.875, 0.5622, 0.875, 0.6244, 0.75, 0.6244, 0.75, 0.5622, 0.75, 0.5622, 0.75, 0.6244, 0.625, 0.6244, 0.625, 0.5622, 0.625, 0.5622, 0.625, 0.6244, 0.5, 0.6244, 0.5, 0.5622, 0.5, 0.5622, 0.5, 0.6244, 0.375, 0.6244, 0.375, 0.5622, 0.375, 0.5622, 0.375, 0.6244, 0.25, 0.6244, 0.25, 0.5622, 0.25, 0.5622, 0.25, 0.6244, 0.125, 0.6244, 0.125, 0.5622, 0.125, 0.5622, 0.125, 0.6244, 0.0, 0.6244, 0.0, 0.5622, 0.125, 0.5, 0.125, 0.5622, 0.0, 0.5622, 0.0, 0.5, 0.25, 0.5, 0.25, 0.5622, 0.125, 0.5622, 0.125, 0.5, 0.375, 0.5, 0.375, 0.5622, 0.25, 0.5622, 0.25, 0.5, 0.5, 0.5, 0.5, 0.5622, 0.375, 0.5622, 0.375, 0.5, 0.625, 0.5, 0.625, 0.5622, 0.5, 0.5622, 0.5, 0.5, 0.75, 0.5, 0.75, 0.5622, 0.625, 0.5622, 0.625, 0.5, 0.875, 0.5, 0.875, 0.5622, 0.75, 0.5622, 0.75, 0.5, 1.0, 0.5, 1.0, 0.5622, 0.875, 0.5622, 0.875, 0.5, 0.125, 0.8116, 0.125, 0.8744, 0.0, 0.8744, 0.0, 0.8116, 0.25, 0.8116, 0.25, 0.8744, 0.125, 0.8744, 0.125, 0.8116, 0.375, 0.8116, 0.375, 0.8744, 0.25, 0.8744, 0.25, 0.8116, 0.5, 0.8116, 0.5, 0.8744, 0.375, 0.8744, 0.375, 0.8116, 0.625, 0.8116, 0.625, 0.8744, 0.5, 0.8744, 0.5, 0.8116, 0.75, 0.8116, 0.75, 0.8744, 0.625, 0.8744, 0.625, 0.8116, 0.875, 0.8116, 0.875, 0.8744, 0.75, 0.8744, 0.75, 0.8116, 1.0, 0.8116, 1.0, 0.8744, 0.875, 0.8744, 0.875, 0.8116, 1.0, 0.7488, 1.0, 0.8116, 0.875, 0.8116, 0.875, 0.7488, 0.875, 0.7488, 0.875, 0.8116, 0.75, 0.8116, 0.75, 0.7488, 0.75, 0.7488, 0.75, 0.8116, 0.625, 0.8116, 0.625, 0.7488, 0.625, 0.7488, 0.625, 0.8116, 0.5, 0.8116, 0.5, 0.7488, 0.5, 0.7488, 0.5, 0.8116, 0.375, 0.8116, 0.375, 0.7488, 0.375, 0.7488, 0.375, 0.8116, 0.25, 0.8116, 0.25, 0.7488, 0.25, 0.7488, 0.25, 0.8116, 0.125, 0.8116, 0.125, 0.7488, 0.125, 0.7488, 0.125, 0.8116, 0.0, 0.8116, 0.0, 0.7488, 0.125, 0.8744, 0.125, 0.9372, 0.0, 0.9372, 0.0, 0.8744, 0.25, 0.8744, 0.25, 0.9372, 0.125, 0.9372, 0.125, 0.8744, 0.375, 0.8744, 0.375, 0.9372, 0.25, 0.9372, 0.25, 0.8744, 0.5, 0.8744, 0.5, 0.9372, 0.375, 0.9372, 0.375, 0.8744, 0.625, 0.8744, 0.625, 0.9372, 0.5, 0.9372, 0.5, 0.8744, 0.75, 0.8744, 0.75, 0.9372, 0.625, 0.9372, 0.625, 0.8744, 0.875, 0.8744, 0.875, 0.9372, 0.75, 0.9372, 0.75, 0.8744, 1.0, 0.8744, 1.0, 0.9372, 0.875, 0.9372, 0.875, 0.8744])
me_cylinder_004.use_remesh_fix_poles = True
me_cylinder_004.use_remesh_preserve_attributes = False
me_cylinder_004.update()

# ---- objects
ob_cylinder = bpy.data.objects.new('Cylinder', me_cylinder)
ob_cylinder_001 = bpy.data.objects.new('Cylinder.001', me_cylinder_001)
ob_cylinder_002 = bpy.data.objects.new('Cylinder.002', me_cylinder_002)
ob_cylinder_003 = bpy.data.objects.new('Cylinder.003', me_cylinder_003)
ob_cylinder_004 = bpy.data.objects.new('Cylinder.004', me_cylinder_004)

# ---- transforms, parenting, visibility, modifiers, constraints
ob_cylinder.location = (-0.006848, -2.796, 1.332)
ob_cylinder.scale = (0.1742, 0.1742, 1.361)
ob_cylinder_001.location = (-0.006848, 2.79, 1.332)
ob_cylinder_001.rotation_euler = (0.0, -0.0, 7.854)
ob_cylinder_001.scale = (0.1742, 0.1742, 1.361)
ob_cylinder_002.location = (0.0, 0.0817, 1.187)
ob_cylinder_002.rotation_euler = (1.462, -0.0, 0.0)
ob_cylinder_002.scale = (-0.1241, -0.1241, 2.797)
ob_cylinder_003.location = (0.0, -0.0176, 0.9962)
ob_cylinder_003.rotation_euler = (1.629, -0.0, 0.0)
ob_cylinder_003.scale = (-0.1488, -0.1488, 2.741)
ob_cylinder_004.location = (0.0, 0.001127, 0.3507)
ob_cylinder_004.rotation_euler = (1.571, -0.0, 0.0)
ob_cylinder_004.scale = (-0.1435, -0.1435, 2.792)

# ---- collection membership
col_collection.objects.link(ob_cylinder)
col_collection.objects.link(ob_cylinder_001)
col_collection.objects.link(ob_cylinder_002)
col_collection.objects.link(ob_cylinder_003)
col_collection.objects.link(ob_cylinder_004)

# ---- scene / render settings (as saved in the file)
scene.frame_start = 1; scene.frame_end = 250; scene.frame_set(1)
scene.render.engine = 'BLENDER_EEVEE_NEXT'
scene.cycles.use_denoising = False
scene.cycles.samples = 128
scene.cycles.sampling_pattern = 'TABULATED_SOBOL'
scene.cycles.use_adaptive_sampling = False
scene.cycles.use_light_tree = False
scene.view_settings.view_transform = 'Filmic'
bpy.context.view_layer.update()

# ---- added for rendering (the .blend has no active camera and no usable light): camera, sun
cam_auto = bpy.data.cameras.new('AutoCamera')
cam_auto.lens = 50.0
cam_auto.sensor_width = 36.0
cam_auto.clip_end = 1000.0
ob_auto_camera = bpy.data.objects.new('AutoCamera', cam_auto)
scene.collection.objects.link(ob_auto_camera)
ob_auto_camera.location = (6.10888, -7.35527, 6.23299)
ob_auto_camera.rotation_euler = (1.09748, -7.21219e-08, 0.694738)
scene.camera = ob_auto_camera
light_auto_sun = bpy.data.lights.new('AutoSun', 'SUN')
light_auto_sun.energy = 3.0
light_auto_sun.angle = 0.0523599
ob_auto_sun = bpy.data.objects.new('AutoSun', light_auto_sun)
scene.collection.objects.link(ob_auto_sun)
ob_auto_sun.rotation_euler = (0.872665, 0.174533, 0.523599)
bpy.context.view_layer.update()
